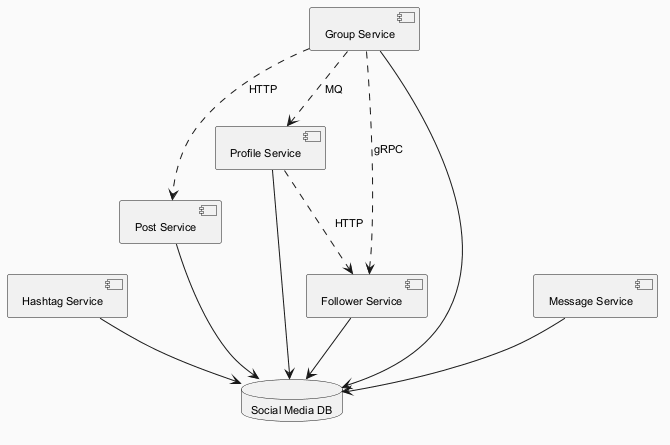

The diagram above was rendered by PlantUML. Its source (embedded in the PNG):
@startuml
skinparam backgroundColor #FAFAFA
skinparam classBackgroundColor #FFF3E0
skinparam classBorderColor #E65100
skinparam defaultFontSize 11
component "Post Service" as C_PostService
component "Hashtag Service" as C_HashtagService
component "Group Service" as C_GroupService
component "Profile Service" as C_ProfileService
component "Follower Service" as C_FollowerService
component "Message Service" as C_MessageService
database "Social Media DB" as DB_social_media
C_PostService --> DB_social_media
C_HashtagService --> DB_social_media
C_GroupService --> DB_social_media
C_ProfileService --> DB_social_media
C_FollowerService --> DB_social_media
C_MessageService --> DB_social_media
C_GroupService ..> C_ProfileService : MQ
C_GroupService ..> C_PostService : HTTP
C_ProfileService ..> C_FollowerService : HTTP
C_GroupService ..> C_FollowerService : gRPC
@enduml